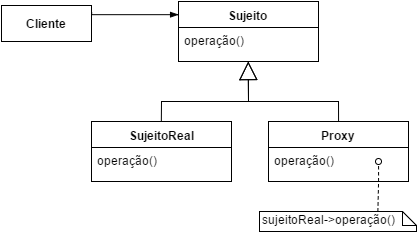

The diagram above was exported from draw.io. Its source (the exported page's mxGraphModel, read from the mxfile embedded in the PNG):
<mxGraphModel dx="542" dy="492" grid="1" gridSize="10" guides="1" tooltips="1" connect="1" arrows="1" fold="1" page="1" pageScale="1" pageWidth="826" pageHeight="1169" background="#ffffff" math="0" shadow="0">
  <root>
    <mxCell id="0" />
    <mxCell id="1" parent="0" />
    <mxCell id="6f574a7dac163af6-1" value="&lt;b&gt;Sujeito&lt;/b&gt;" style="swimlane;html=1;fontStyle=0;childLayout=stackLayout;horizontal=1;startSize=26;fillColor=none;horizontalStack=0;resizeParent=1;resizeLast=0;collapsible=1;marginBottom=0;swimlaneFillColor=#ffffff;" vertex="1" parent="1">
      <mxGeometry x="360" y="150" width="140" height="60" as="geometry" />
    </mxCell>
    <mxCell id="6f574a7dac163af6-2" value="operação()" style="text;html=1;strokeColor=none;fillColor=none;align=left;verticalAlign=top;spacingLeft=4;spacingRight=4;whiteSpace=wrap;overflow=hidden;rotatable=0;points=[[0,0.5],[1,0.5]];portConstraint=eastwest;" vertex="1" parent="6f574a7dac163af6-1">
      <mxGeometry y="26" width="140" height="26" as="geometry" />
    </mxCell>
    <mxCell id="6f574a7dac163af6-5" value="&lt;b&gt;Proxy&lt;/b&gt;" style="swimlane;html=1;fontStyle=0;childLayout=stackLayout;horizontal=1;startSize=26;fillColor=none;horizontalStack=0;resizeParent=1;resizeLast=0;collapsible=1;marginBottom=0;swimlaneFillColor=#ffffff;" vertex="1" parent="1">
      <mxGeometry x="450" y="270" width="140" height="60" as="geometry" />
    </mxCell>
    <mxCell id="6f574a7dac163af6-6" value="operação()" style="text;html=1;strokeColor=none;fillColor=none;align=left;verticalAlign=top;spacingLeft=4;spacingRight=4;whiteSpace=wrap;overflow=hidden;rotatable=0;points=[[0,0.5],[1,0.5]];portConstraint=eastwest;" vertex="1" parent="6f574a7dac163af6-5">
      <mxGeometry y="26" width="140" height="26" as="geometry" />
    </mxCell>
    <mxCell id="6f574a7dac163af6-7" value="&lt;b&gt;SujeitoReal&lt;/b&gt;" style="swimlane;html=1;fontStyle=0;childLayout=stackLayout;horizontal=1;startSize=26;fillColor=none;horizontalStack=0;resizeParent=1;resizeLast=0;collapsible=1;marginBottom=0;swimlaneFillColor=#ffffff;" vertex="1" parent="1">
      <mxGeometry x="273" y="270" width="140" height="60" as="geometry" />
    </mxCell>
    <mxCell id="6f574a7dac163af6-8" value="operação()" style="text;html=1;strokeColor=none;fillColor=none;align=left;verticalAlign=top;spacingLeft=4;spacingRight=4;whiteSpace=wrap;overflow=hidden;rotatable=0;points=[[0,0.5],[1,0.5]];portConstraint=eastwest;" vertex="1" parent="6f574a7dac163af6-7">
      <mxGeometry y="26" width="140" height="26" as="geometry" />
    </mxCell>
    <mxCell id="6f574a7dac163af6-9" value="" style="endArrow=block;endSize=16;endFill=0;html=1;strokeColor=#000000;exitX=0.5;exitY=0;entryX=0.5;entryY=1;rounded=0;" edge="1" parent="1" source="6f574a7dac163af6-5" target="6f574a7dac163af6-1">
      <mxGeometry width="160" relative="1" as="geometry">
        <mxPoint x="10" y="10" as="sourcePoint" />
        <mxPoint x="170" y="10" as="targetPoint" />
        <Array as="points">
          <mxPoint x="520" y="250" />
          <mxPoint x="430" y="250" />
        </Array>
      </mxGeometry>
    </mxCell>
    <mxCell id="6f574a7dac163af6-10" value="" style="endArrow=block;endSize=16;endFill=0;html=1;strokeColor=#000000;exitX=0.5;exitY=0;entryX=0.5;entryY=1;rounded=0;" edge="1" parent="1" source="6f574a7dac163af6-7" target="6f574a7dac163af6-1">
      <mxGeometry width="160" relative="1" as="geometry">
        <mxPoint x="20" y="189" as="sourcePoint" />
        <mxPoint x="180" y="189" as="targetPoint" />
        <Array as="points">
          <mxPoint x="343" y="250" />
          <mxPoint x="430" y="250" />
        </Array>
      </mxGeometry>
    </mxCell>
    <mxCell id="6f574a7dac163af6-12" value="&lt;b&gt;Cliente&lt;/b&gt;" style="html=1;" vertex="1" parent="1">
      <mxGeometry x="183" y="154" width="90" height="36" as="geometry" />
    </mxCell>
    <mxCell id="6f574a7dac163af6-13" value="" style="endArrow=blockThin;html=1;edgeStyle=orthogonalEdgeStyle;strokeColor=#000000;entryX=0;entryY=0.25;exitX=1;exitY=0.25;endFill=1;rounded=0;" edge="1" parent="1">
      <mxGeometry relative="1" as="geometry">
        <mxPoint x="273" y="161" as="sourcePoint" />
        <mxPoint x="360" y="163" as="targetPoint" />
        <Array as="points">
          <mxPoint x="273" y="163" />
        </Array>
      </mxGeometry>
    </mxCell>
    <mxCell id="6f574a7dac163af6-14" value="" style="resizable=0;html=1;align=left;verticalAlign=bottom;labelBackgroundColor=#ffffff;fontSize=10;" connectable="0" vertex="1" parent="6f574a7dac163af6-13">
      <mxGeometry x="-1" relative="1" as="geometry" />
    </mxCell>
    <mxCell id="6f574a7dac163af6-15" value="" style="resizable=0;html=1;align=right;verticalAlign=bottom;labelBackgroundColor=#ffffff;fontSize=10;" connectable="0" vertex="1" parent="6f574a7dac163af6-13">
      <mxGeometry x="1" relative="1" as="geometry" />
    </mxCell>
    <mxCell id="6f574a7dac163af6-16" value="sujeitoReal-&amp;gt;operação()" style="shape=note;whiteSpace=wrap;html=1;size=14;verticalAlign=top;align=left;spacingTop=-6;" vertex="1" parent="1">
      <mxGeometry x="441" y="360" width="157" height="20" as="geometry" />
    </mxCell>
    <mxCell id="6f574a7dac163af6-20" value="" style="endArrow=oval;html=1;edgeStyle=orthogonalEdgeStyle;strokeColor=#000000;exitX=0.75;exitY=0;dashed=1;rounded=0;endFill=0;strokeWidth=1;endSize=6;" edge="1" parent="1">
      <mxGeometry relative="1" as="geometry">
        <mxPoint x="559.6896551724137" y="359.72413793103453" as="sourcePoint" />
        <mxPoint x="560" y="310" as="targetPoint" />
        <Array as="points">
          <mxPoint x="560" y="330" />
        </Array>
      </mxGeometry>
    </mxCell>
    <mxCell id="6f574a7dac163af6-21" value="" style="resizable=0;html=1;align=left;verticalAlign=bottom;labelBackgroundColor=#ffffff;fontSize=10;" connectable="0" vertex="1" parent="6f574a7dac163af6-20">
      <mxGeometry x="-1" relative="1" as="geometry" />
    </mxCell>
    <mxCell id="6f574a7dac163af6-22" value="" style="resizable=0;html=1;align=right;verticalAlign=bottom;labelBackgroundColor=#ffffff;fontSize=10;" connectable="0" vertex="1" parent="6f574a7dac163af6-20">
      <mxGeometry x="1" relative="1" as="geometry" />
    </mxCell>
  </root>
</mxGraphModel>